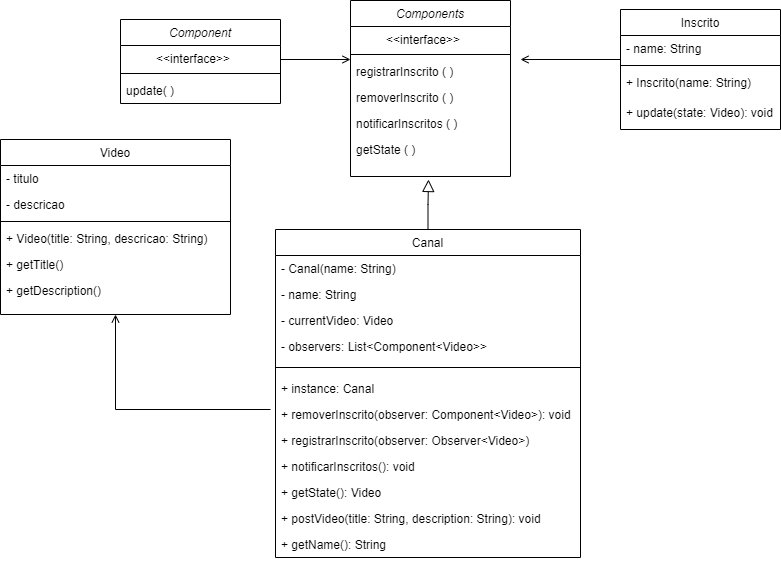

The diagram above was exported from draw.io. Its source (the exported page's mxGraphModel, read from the mxfile embedded in the PNG):
<mxGraphModel dx="1947" dy="484" grid="1" gridSize="10" guides="0" tooltips="1" connect="1" arrows="1" fold="1" page="1" pageScale="1" pageWidth="827" pageHeight="1169" math="0" shadow="0">
  <root>
    <mxCell id="WIyWlLk6GJQsqaUBKTNV-0" />
    <mxCell id="WIyWlLk6GJQsqaUBKTNV-1" parent="WIyWlLk6GJQsqaUBKTNV-0" />
    <mxCell id="zkfFHV4jXpPFQw0GAbJ--0" value="Components" style="swimlane;fontStyle=2;align=center;verticalAlign=top;childLayout=stackLayout;horizontal=1;startSize=26;horizontalStack=0;resizeParent=1;resizeLast=0;collapsible=1;marginBottom=0;rounded=0;shadow=0;strokeWidth=1;" parent="WIyWlLk6GJQsqaUBKTNV-1" vertex="1">
      <mxGeometry x="220" y="61" width="160" height="176" as="geometry">
        <mxRectangle x="230" y="140" width="160" height="26" as="alternateBounds" />
      </mxGeometry>
    </mxCell>
    <mxCell id="f834tJQlBOD9051zAKfq-1" value="         &lt;&lt;interface&gt;&gt; " style="text;align=left;verticalAlign=top;spacingLeft=4;spacingRight=4;overflow=hidden;rotatable=0;points=[[0,0.5],[1,0.5]];portConstraint=eastwest;" vertex="1" parent="zkfFHV4jXpPFQw0GAbJ--0">
      <mxGeometry y="26" width="160" height="24" as="geometry" />
    </mxCell>
    <mxCell id="zkfFHV4jXpPFQw0GAbJ--4" value="" style="line;html=1;strokeWidth=1;align=left;verticalAlign=middle;spacingTop=-1;spacingLeft=3;spacingRight=3;rotatable=0;labelPosition=right;points=[];portConstraint=eastwest;" parent="zkfFHV4jXpPFQw0GAbJ--0" vertex="1">
      <mxGeometry y="50" width="160" height="8" as="geometry" />
    </mxCell>
    <mxCell id="CDUH0E2k5xYEB6FUlKUo-9" value="registrarInscrito ( )" style="text;align=left;verticalAlign=top;spacingLeft=4;spacingRight=4;overflow=hidden;rotatable=0;points=[[0,0.5],[1,0.5]];portConstraint=eastwest;" parent="zkfFHV4jXpPFQw0GAbJ--0" vertex="1">
      <mxGeometry y="58" width="160" height="26" as="geometry" />
    </mxCell>
    <mxCell id="zkfFHV4jXpPFQw0GAbJ--5" value="removerInscrito ( )" style="text;align=left;verticalAlign=top;spacingLeft=4;spacingRight=4;overflow=hidden;rotatable=0;points=[[0,0.5],[1,0.5]];portConstraint=eastwest;" parent="zkfFHV4jXpPFQw0GAbJ--0" vertex="1">
      <mxGeometry y="84" width="160" height="26" as="geometry" />
    </mxCell>
    <mxCell id="CDUH0E2k5xYEB6FUlKUo-7" value="notificarInscritos ( )" style="text;align=left;verticalAlign=top;spacingLeft=4;spacingRight=4;overflow=hidden;rotatable=0;points=[[0,0.5],[1,0.5]];portConstraint=eastwest;" parent="zkfFHV4jXpPFQw0GAbJ--0" vertex="1">
      <mxGeometry y="110" width="160" height="26" as="geometry" />
    </mxCell>
    <mxCell id="CDUH0E2k5xYEB6FUlKUo-8" value="getState ( )" style="text;align=left;verticalAlign=top;spacingLeft=4;spacingRight=4;overflow=hidden;rotatable=0;points=[[0,0.5],[1,0.5]];portConstraint=eastwest;" parent="zkfFHV4jXpPFQw0GAbJ--0" vertex="1">
      <mxGeometry y="136" width="160" height="26" as="geometry" />
    </mxCell>
    <mxCell id="zkfFHV4jXpPFQw0GAbJ--6" value="Canal" style="swimlane;fontStyle=0;align=center;verticalAlign=top;childLayout=stackLayout;horizontal=1;startSize=26;horizontalStack=0;resizeParent=1;resizeLast=0;collapsible=1;marginBottom=0;rounded=0;shadow=0;strokeWidth=1;" parent="WIyWlLk6GJQsqaUBKTNV-1" vertex="1">
      <mxGeometry x="145" y="290" width="305" height="328" as="geometry">
        <mxRectangle x="130" y="380" width="160" height="26" as="alternateBounds" />
      </mxGeometry>
    </mxCell>
    <mxCell id="zkfFHV4jXpPFQw0GAbJ--7" value="- Canal(name: String)" style="text;align=left;verticalAlign=top;spacingLeft=4;spacingRight=4;overflow=hidden;rotatable=0;points=[[0,0.5],[1,0.5]];portConstraint=eastwest;" parent="zkfFHV4jXpPFQw0GAbJ--6" vertex="1">
      <mxGeometry y="26" width="305" height="26" as="geometry" />
    </mxCell>
    <mxCell id="zkfFHV4jXpPFQw0GAbJ--8" value="- name: String" style="text;align=left;verticalAlign=top;spacingLeft=4;spacingRight=4;overflow=hidden;rotatable=0;points=[[0,0.5],[1,0.5]];portConstraint=eastwest;rounded=0;shadow=0;html=0;" parent="zkfFHV4jXpPFQw0GAbJ--6" vertex="1">
      <mxGeometry y="52" width="305" height="26" as="geometry" />
    </mxCell>
    <mxCell id="4XcJV3oda-DZ7-FLWC_s-0" value="- currentVideo: Video" style="text;align=left;verticalAlign=top;spacingLeft=4;spacingRight=4;overflow=hidden;rotatable=0;points=[[0,0.5],[1,0.5]];portConstraint=eastwest;" parent="zkfFHV4jXpPFQw0GAbJ--6" vertex="1">
      <mxGeometry y="78" width="305" height="26" as="geometry" />
    </mxCell>
    <mxCell id="f834tJQlBOD9051zAKfq-4" value="- observers: List&lt;Component&lt;Video&gt;&gt; " style="text;align=left;verticalAlign=top;spacingLeft=4;spacingRight=4;overflow=hidden;rotatable=0;points=[[0,0.5],[1,0.5]];portConstraint=eastwest;" vertex="1" parent="zkfFHV4jXpPFQw0GAbJ--6">
      <mxGeometry y="104" width="305" height="26" as="geometry" />
    </mxCell>
    <mxCell id="4XcJV3oda-DZ7-FLWC_s-2" value="" style="line;html=1;strokeWidth=1;align=left;verticalAlign=middle;spacingTop=-1;spacingLeft=3;spacingRight=3;rotatable=0;labelPosition=right;points=[];portConstraint=eastwest;" parent="zkfFHV4jXpPFQw0GAbJ--6" vertex="1">
      <mxGeometry y="130" width="305" height="16" as="geometry" />
    </mxCell>
    <mxCell id="f834tJQlBOD9051zAKfq-5" value="+ instance: Canal " style="text;align=left;verticalAlign=top;spacingLeft=4;spacingRight=4;overflow=hidden;rotatable=0;points=[[0,0.5],[1,0.5]];portConstraint=eastwest;" vertex="1" parent="zkfFHV4jXpPFQw0GAbJ--6">
      <mxGeometry y="146" width="305" height="26" as="geometry" />
    </mxCell>
    <mxCell id="4XcJV3oda-DZ7-FLWC_s-3" value="+ removerInscrito(observer: Component&lt;Video&gt;): void " style="text;align=left;verticalAlign=top;spacingLeft=4;spacingRight=4;overflow=hidden;rotatable=0;points=[[0,0.5],[1,0.5]];portConstraint=eastwest;" parent="zkfFHV4jXpPFQw0GAbJ--6" vertex="1">
      <mxGeometry y="172" width="305" height="26" as="geometry" />
    </mxCell>
    <mxCell id="f834tJQlBOD9051zAKfq-6" value="+ registrarInscrito(observer: Observer&lt;Video&gt;)" style="text;align=left;verticalAlign=top;spacingLeft=4;spacingRight=4;overflow=hidden;rotatable=0;points=[[0,0.5],[1,0.5]];portConstraint=eastwest;" vertex="1" parent="zkfFHV4jXpPFQw0GAbJ--6">
      <mxGeometry y="198" width="305" height="26" as="geometry" />
    </mxCell>
    <mxCell id="4XcJV3oda-DZ7-FLWC_s-5" value="+ notificarInscritos(): void" style="text;align=left;verticalAlign=top;spacingLeft=4;spacingRight=4;overflow=hidden;rotatable=0;points=[[0,0.5],[1,0.5]];portConstraint=eastwest;" parent="zkfFHV4jXpPFQw0GAbJ--6" vertex="1">
      <mxGeometry y="224" width="305" height="26" as="geometry" />
    </mxCell>
    <mxCell id="4XcJV3oda-DZ7-FLWC_s-6" value="+ getState(): Video " style="text;align=left;verticalAlign=top;spacingLeft=4;spacingRight=4;overflow=hidden;rotatable=0;points=[[0,0.5],[1,0.5]];portConstraint=eastwest;" parent="zkfFHV4jXpPFQw0GAbJ--6" vertex="1">
      <mxGeometry y="250" width="305" height="26" as="geometry" />
    </mxCell>
    <mxCell id="4XcJV3oda-DZ7-FLWC_s-7" value="+ postVideo(title: String, description: String): void" style="text;align=left;verticalAlign=top;spacingLeft=4;spacingRight=4;overflow=hidden;rotatable=0;points=[[0,0.5],[1,0.5]];portConstraint=eastwest;" parent="zkfFHV4jXpPFQw0GAbJ--6" vertex="1">
      <mxGeometry y="276" width="305" height="26" as="geometry" />
    </mxCell>
    <mxCell id="4XcJV3oda-DZ7-FLWC_s-8" value="+ getName(): String " style="text;align=left;verticalAlign=top;spacingLeft=4;spacingRight=4;overflow=hidden;rotatable=0;points=[[0,0.5],[1,0.5]];portConstraint=eastwest;" parent="zkfFHV4jXpPFQw0GAbJ--6" vertex="1">
      <mxGeometry y="302" width="305" height="26" as="geometry" />
    </mxCell>
    <mxCell id="zkfFHV4jXpPFQw0GAbJ--12" value="" style="endArrow=block;endSize=10;endFill=0;shadow=0;strokeWidth=1;rounded=0;edgeStyle=elbowEdgeStyle;elbow=vertical;" parent="WIyWlLk6GJQsqaUBKTNV-1" source="zkfFHV4jXpPFQw0GAbJ--6" edge="1">
      <mxGeometry width="160" relative="1" as="geometry">
        <mxPoint x="200" y="203" as="sourcePoint" />
        <mxPoint x="298" y="240" as="targetPoint" />
      </mxGeometry>
    </mxCell>
    <mxCell id="zkfFHV4jXpPFQw0GAbJ--17" value="Video" style="swimlane;fontStyle=0;align=center;verticalAlign=top;childLayout=stackLayout;horizontal=1;startSize=26;horizontalStack=0;resizeParent=1;resizeLast=0;collapsible=1;marginBottom=0;rounded=0;shadow=0;strokeWidth=1;" parent="WIyWlLk6GJQsqaUBKTNV-1" vertex="1">
      <mxGeometry x="-130" y="200" width="230" height="175" as="geometry">
        <mxRectangle x="550" y="140" width="160" height="26" as="alternateBounds" />
      </mxGeometry>
    </mxCell>
    <mxCell id="zkfFHV4jXpPFQw0GAbJ--18" value="- titulo" style="text;align=left;verticalAlign=top;spacingLeft=4;spacingRight=4;overflow=hidden;rotatable=0;points=[[0,0.5],[1,0.5]];portConstraint=eastwest;" parent="zkfFHV4jXpPFQw0GAbJ--17" vertex="1">
      <mxGeometry y="26" width="230" height="26" as="geometry" />
    </mxCell>
    <mxCell id="zkfFHV4jXpPFQw0GAbJ--19" value="- descricao" style="text;align=left;verticalAlign=top;spacingLeft=4;spacingRight=4;overflow=hidden;rotatable=0;points=[[0,0.5],[1,0.5]];portConstraint=eastwest;rounded=0;shadow=0;html=0;" parent="zkfFHV4jXpPFQw0GAbJ--17" vertex="1">
      <mxGeometry y="52" width="230" height="26" as="geometry" />
    </mxCell>
    <mxCell id="zkfFHV4jXpPFQw0GAbJ--23" value="" style="line;html=1;strokeWidth=1;align=left;verticalAlign=middle;spacingTop=-1;spacingLeft=3;spacingRight=3;rotatable=0;labelPosition=right;points=[];portConstraint=eastwest;" parent="zkfFHV4jXpPFQw0GAbJ--17" vertex="1">
      <mxGeometry y="78" width="230" height="8" as="geometry" />
    </mxCell>
    <mxCell id="f834tJQlBOD9051zAKfq-7" value="+ Video(title: String, descricao: String) " style="text;align=left;verticalAlign=top;spacingLeft=4;spacingRight=4;overflow=hidden;rotatable=0;points=[[0,0.5],[1,0.5]];portConstraint=eastwest;" vertex="1" parent="zkfFHV4jXpPFQw0GAbJ--17">
      <mxGeometry y="86" width="230" height="26" as="geometry" />
    </mxCell>
    <mxCell id="zkfFHV4jXpPFQw0GAbJ--24" value="+ getTitle() " style="text;align=left;verticalAlign=top;spacingLeft=4;spacingRight=4;overflow=hidden;rotatable=0;points=[[0,0.5],[1,0.5]];portConstraint=eastwest;" parent="zkfFHV4jXpPFQw0GAbJ--17" vertex="1">
      <mxGeometry y="112" width="230" height="26" as="geometry" />
    </mxCell>
    <mxCell id="zkfFHV4jXpPFQw0GAbJ--25" value="+ getDescription() " style="text;align=left;verticalAlign=top;spacingLeft=4;spacingRight=4;overflow=hidden;rotatable=0;points=[[0,0.5],[1,0.5]];portConstraint=eastwest;" parent="zkfFHV4jXpPFQw0GAbJ--17" vertex="1">
      <mxGeometry y="138" width="230" height="26" as="geometry" />
    </mxCell>
    <mxCell id="zkfFHV4jXpPFQw0GAbJ--26" value="" style="endArrow=open;shadow=0;strokeWidth=1;rounded=0;endFill=1;edgeStyle=elbowEdgeStyle;elbow=vertical;exitX=1;exitY=0.5;exitDx=0;exitDy=0;" parent="WIyWlLk6GJQsqaUBKTNV-1" source="CDUH0E2k5xYEB6FUlKUo-1" edge="1">
      <mxGeometry x="0.5" y="41" relative="1" as="geometry">
        <mxPoint x="380" y="192" as="sourcePoint" />
        <mxPoint x="220" y="120" as="targetPoint" />
        <mxPoint x="-40" y="32" as="offset" />
        <Array as="points">
          <mxPoint x="190" y="120" />
        </Array>
      </mxGeometry>
    </mxCell>
    <mxCell id="CDUH0E2k5xYEB6FUlKUo-0" value="Component" style="swimlane;fontStyle=2;align=center;verticalAlign=top;childLayout=stackLayout;horizontal=1;startSize=26;horizontalStack=0;resizeParent=1;resizeLast=0;collapsible=1;marginBottom=0;rounded=0;shadow=0;strokeWidth=1;" parent="WIyWlLk6GJQsqaUBKTNV-1" vertex="1">
      <mxGeometry x="-10" y="80" width="160" height="84" as="geometry">
        <mxRectangle x="230" y="140" width="160" height="26" as="alternateBounds" />
      </mxGeometry>
    </mxCell>
    <mxCell id="CDUH0E2k5xYEB6FUlKUo-1" value="         &lt;&lt;interface&gt;&gt; " style="text;align=left;verticalAlign=top;spacingLeft=4;spacingRight=4;overflow=hidden;rotatable=0;points=[[0,0.5],[1,0.5]];portConstraint=eastwest;" parent="CDUH0E2k5xYEB6FUlKUo-0" vertex="1">
      <mxGeometry y="26" width="160" height="24" as="geometry" />
    </mxCell>
    <mxCell id="CDUH0E2k5xYEB6FUlKUo-4" value="" style="line;html=1;strokeWidth=1;align=left;verticalAlign=middle;spacingTop=-1;spacingLeft=3;spacingRight=3;rotatable=0;labelPosition=right;points=[];portConstraint=eastwest;" parent="CDUH0E2k5xYEB6FUlKUo-0" vertex="1">
      <mxGeometry y="50" width="160" height="8" as="geometry" />
    </mxCell>
    <mxCell id="CDUH0E2k5xYEB6FUlKUo-5" value="update( )" style="text;align=left;verticalAlign=top;spacingLeft=4;spacingRight=4;overflow=hidden;rotatable=0;points=[[0,0.5],[1,0.5]];portConstraint=eastwest;" parent="CDUH0E2k5xYEB6FUlKUo-0" vertex="1">
      <mxGeometry y="58" width="160" height="26" as="geometry" />
    </mxCell>
    <mxCell id="4XcJV3oda-DZ7-FLWC_s-9" value="Inscrito" style="swimlane;fontStyle=0;align=center;verticalAlign=top;childLayout=stackLayout;horizontal=1;startSize=26;horizontalStack=0;resizeParent=1;resizeLast=0;collapsible=1;marginBottom=0;rounded=0;shadow=0;strokeWidth=1;" parent="WIyWlLk6GJQsqaUBKTNV-1" vertex="1">
      <mxGeometry x="490" y="70" width="160" height="120" as="geometry">
        <mxRectangle x="550" y="140" width="160" height="26" as="alternateBounds" />
      </mxGeometry>
    </mxCell>
    <mxCell id="4XcJV3oda-DZ7-FLWC_s-10" value="- name: String " style="text;align=left;verticalAlign=top;spacingLeft=4;spacingRight=4;overflow=hidden;rotatable=0;points=[[0,0.5],[1,0.5]];portConstraint=eastwest;" parent="4XcJV3oda-DZ7-FLWC_s-9" vertex="1">
      <mxGeometry y="26" width="160" height="26" as="geometry" />
    </mxCell>
    <mxCell id="4XcJV3oda-DZ7-FLWC_s-12" value="" style="line;html=1;strokeWidth=1;align=left;verticalAlign=middle;spacingTop=-1;spacingLeft=3;spacingRight=3;rotatable=0;labelPosition=right;points=[];portConstraint=eastwest;" parent="4XcJV3oda-DZ7-FLWC_s-9" vertex="1">
      <mxGeometry y="52" width="160" height="8" as="geometry" />
    </mxCell>
    <mxCell id="4XcJV3oda-DZ7-FLWC_s-13" value="+ Inscrito(name: String)  " style="text;align=left;verticalAlign=top;spacingLeft=4;spacingRight=4;overflow=hidden;rotatable=0;points=[[0,0.5],[1,0.5]];portConstraint=eastwest;" parent="4XcJV3oda-DZ7-FLWC_s-9" vertex="1">
      <mxGeometry y="60" width="160" height="30" as="geometry" />
    </mxCell>
    <mxCell id="4XcJV3oda-DZ7-FLWC_s-14" value="+ update(state: Video): void " style="text;align=left;verticalAlign=top;spacingLeft=4;spacingRight=4;overflow=hidden;rotatable=0;points=[[0,0.5],[1,0.5]];portConstraint=eastwest;" parent="4XcJV3oda-DZ7-FLWC_s-9" vertex="1">
      <mxGeometry y="90" width="160" height="26" as="geometry" />
    </mxCell>
    <mxCell id="f834tJQlBOD9051zAKfq-9" value="" style="endArrow=open;shadow=0;strokeWidth=1;rounded=0;endFill=1;elbow=vertical;" edge="1" parent="WIyWlLk6GJQsqaUBKTNV-1">
      <mxGeometry x="0.5" y="41" relative="1" as="geometry">
        <mxPoint x="490" y="120" as="sourcePoint" />
        <mxPoint x="390" y="120" as="targetPoint" />
        <mxPoint x="-40" y="32" as="offset" />
      </mxGeometry>
    </mxCell>
    <mxCell id="f834tJQlBOD9051zAKfq-10" value="" style="endArrow=open;shadow=0;strokeWidth=1;rounded=0;endFill=1;elbow=vertical;entryX=0.5;entryY=1;entryDx=0;entryDy=0;" edge="1" parent="WIyWlLk6GJQsqaUBKTNV-1" target="zkfFHV4jXpPFQw0GAbJ--17">
      <mxGeometry x="0.5" y="41" relative="1" as="geometry">
        <mxPoint x="140" y="470" as="sourcePoint" />
        <mxPoint x="10" y="360" as="targetPoint" />
        <mxPoint x="-40" y="32" as="offset" />
        <Array as="points">
          <mxPoint x="-15" y="470" />
        </Array>
      </mxGeometry>
    </mxCell>
  </root>
</mxGraphModel>